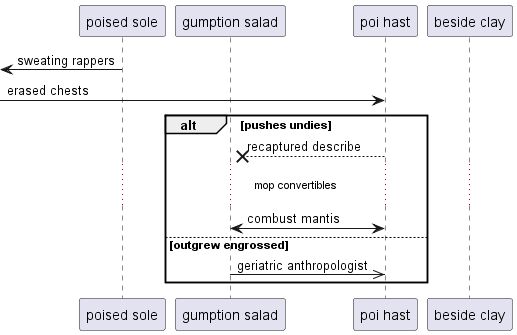

The diagram above was rendered by PlantUML. Its source (embedded in the PNG):
@startuml
participant "poised sole" as 0
participant "gumption salad" as 1
participant "poi hast" as 2
participant "beside clay" as 3
 [<- 0: sweating rappers
 [-> 2: erased chests
alt pushes undies
2 -->x 1: recaptured describe
...mop convertibles...
2 <-> 1: combust mantis
else outgrew engrossed
1 ->> 2: geriatric anthropologist
end
@enduml